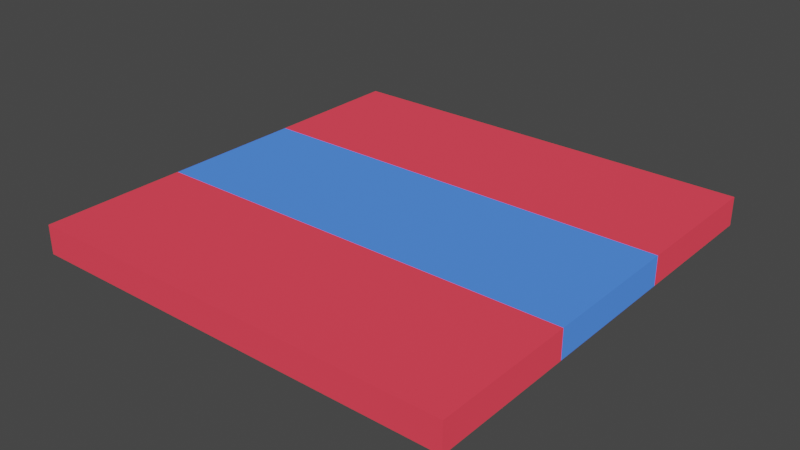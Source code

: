 # Source: Cube.blend  (saved by Blender 2.92.15; exported with 4.5.12 LTS)
import bpy
from mathutils import Matrix  # noqa: F401  (used for matrix-valued properties, if any)

bpy.ops.wm.read_factory_settings(use_empty=True)
scene = bpy.context.scene
scene.name = 'Scene'

# ---- collections
col_collection = bpy.data.collections.new('Collection'); scene.collection.children.link(col_collection)

# ---- materials (node trees are filled in below, after node groups)
mat_material = bpy.data.materials.new('Material')
mat_material.use_transparent_shadow = False
mat_material_002 = bpy.data.materials.new('Material.002')
mat_material_002.use_transparent_shadow = False

# ---- material node trees
mat_material.use_nodes = True; mat_material.node_tree.nodes.clear()
_N = mat_material.node_tree.nodes; _L = mat_material.node_tree.links
n0 = _N.new('ShaderNodeOutputMaterial'); n0.name = 'Material Output'; n0.location = (300, 300)
n1 = _N.new('ShaderNodeBsdfDiffuse'); n1.name = 'Diffuse BSDF'; n1.location = (10, 300)
n1.inputs[0].default_value = (0.8, 0.05127, 0.07765, 1.0)
n1.inputs[1].default_value = 0.5
_L.new(n1.outputs[0], n0.inputs[0])
n0.is_active_output = True
mat_material_002.use_nodes = True; mat_material_002.node_tree.nodes.clear()
_N = mat_material_002.node_tree.nodes; _L = mat_material_002.node_tree.links
n0 = _N.new('ShaderNodeOutputMaterial'); n0.name = 'Material Output'; n0.location = (300, 300)
n1 = _N.new('ShaderNodeBsdfDiffuse'); n1.name = 'Diffuse BSDF'; n1.location = (10, 300)
n1.inputs[0].default_value = (0.06789, 0.207, 0.8, 1.0)
n1.inputs[1].default_value = 0.5
_L.new(n1.outputs[0], n0.inputs[0])
n0.is_active_output = True

# ---- world
world_world = bpy.data.worlds.new('World'); scene.world = world_world
world_world.use_nodes = True; world_world.node_tree.nodes.clear()
_N = world_world.node_tree.nodes; _L = world_world.node_tree.links
n0 = _N.new('ShaderNodeOutputWorld'); n0.name = 'World Output'; n0.location = (300, 300)
n1 = _N.new('ShaderNodeBackground'); n1.name = 'Background'; n1.location = (10, 300)
n1.inputs[0].default_value = (0.05088, 0.05088, 0.05088, 1.0)
_L.new(n1.outputs[0], n0.inputs[0])
n0.is_active_output = True
world_world.color = (0.05088, 0.05088, 0.05088)
world_world.use_sun_shadow = False
world_world.sun_shadow_jitter_overblur = 0.0

# ---- meshes
me_cube = bpy.data.meshes.new('Cube')
me_cube.from_pydata([(-1.0, -1.0, -1.0), (-1.0, -1.0, 1.0), (-1.0, 1.0, -1.0), (-1.0, 1.0, 1.0), (1.0, -1.0, -1.0), (1.0, -1.0, 1.0), (1.0, 1.0, -1.0), (1.0, 1.0, 1.0), (-1.0, 0.3333, 1.0), (-1.0, -0.3333, 1.0), (1.0, 0.3333, 1.0), (1.0, -0.3333, 1.0), (1.0, 0.3333, -1.0), (1.0, -0.3333, -1.0), (-1.0, -0.3333, -1.0), (-1.0, 0.3333, -1.0)], [], [(2, 3, 7, 6), (4, 5, 1, 0), (9, 14, 0, 1), (11, 9, 1, 5), (13, 11, 5, 4), (14, 13, 4, 0), (2, 6, 12, 15), (15, 12, 13, 14), (6, 7, 10, 12), (12, 10, 11, 13), (7, 3, 8, 10), (10, 8, 9, 11), (3, 2, 15, 8), (8, 15, 14, 9)])
me_cube.polygons.foreach_set('material_index', [0, 0, 0, 0, 0, 0, 0, 1, 0, 1, 0, 1, 0, 1])
_uv = me_cube.uv_layers.new(name='UVMap')
_uv.uv.foreach_set('vector', [0.375, 0.25, 0.625, 0.25, 0.625, 0.5, 0.375, 0.5, 0.375, 0.75, 0.625, 0.75, 0.625, 1.0, 0.375, 1.0, 0.625, 0.75, 0.375, 0.75, 0.375, 1.0, 0.625, 1.0, 0.625, 0.6667, 0.625, 0.75, 0.625, 1.0, 0.625, 0.75, 0.375, 0.6667, 0.625, 0.6667, 0.625, 0.75, 0.375, 0.75, 0.375, 0.75, 0.375, 0.6667, 0.375, 0.75, 0.375, 1.0, 0.375, 0.25, 0.375, 0.5, 0.375, 0.5833, 0.375, 0.5, 0.375, 0.5, 0.375, 0.5833, 0.375, 0.6667, 0.375, 0.75, 0.375, 0.5, 0.625, 0.5, 0.625, 0.5833, 0.375, 0.5833, 0.375, 0.5833, 0.625, 0.5833, 0.625, 0.6667, 0.375, 0.6667, 0.625, 0.5, 0.625, 0.25, 0.625, 0.5, 0.625, 0.5833, 0.625, 0.5833, 0.625, 0.5, 0.625, 0.75, 0.625, 0.6667, 0.625, 0.25, 0.375, 0.25, 0.375, 0.5, 0.625, 0.5, 0.625, 0.5, 0.375, 0.5, 0.375, 0.75, 0.625, 0.75])
me_cube.materials.append(mat_material)
me_cube.materials.append(mat_material_002)
me_cube.use_remesh_fix_poles = True
me_cube.use_remesh_preserve_attributes = False
me_cube.use_mirror_vertex_groups = False
me_cube.update()

# ---- objects
ob_cube = bpy.data.objects.new('Cube', me_cube)

# ---- transforms, parenting, visibility, modifiers, constraints
ob_cube.location = (0.0, 0.0, 0.0)
ob_cube.scale = (7.5, 7.5, 0.5)
ob_cube.lineart.crease_threshold = 0.0

# ---- collection membership
col_collection.objects.link(ob_cube)

# ---- scene / render settings (as saved in the file)
scene.frame_start = 1; scene.frame_end = 250; scene.frame_set(1)
scene.render.engine = 'BLENDER_EEVEE_NEXT'
scene.cycles.use_denoising = False
scene.cycles.samples = 128
scene.cycles.sampling_pattern = 'TABULATED_SOBOL'
scene.cycles.use_adaptive_sampling = False
scene.cycles.use_light_tree = False
scene.view_settings.view_transform = 'Filmic'
bpy.context.view_layer.update()

# ---- added for rendering (the .blend has no active camera and no usable light): camera, sun
cam_auto = bpy.data.cameras.new('AutoCamera')
cam_auto.lens = 50.0
cam_auto.sensor_width = 36.0
cam_auto.clip_end = 1000.0
ob_auto_camera = bpy.data.objects.new('AutoCamera', cam_auto)
scene.collection.objects.link(ob_auto_camera)
ob_auto_camera.location = (19.6488, -23.5785, 15.719)
ob_auto_camera.rotation_euler = (1.09748, -7.21219e-08, 0.694738)
scene.camera = ob_auto_camera
light_auto_sun = bpy.data.lights.new('AutoSun', 'SUN')
light_auto_sun.energy = 3.0
light_auto_sun.angle = 0.0523599
ob_auto_sun = bpy.data.objects.new('AutoSun', light_auto_sun)
scene.collection.objects.link(ob_auto_sun)
ob_auto_sun.rotation_euler = (0.872665, 0.174533, 0.523599)
bpy.context.view_layer.update()

